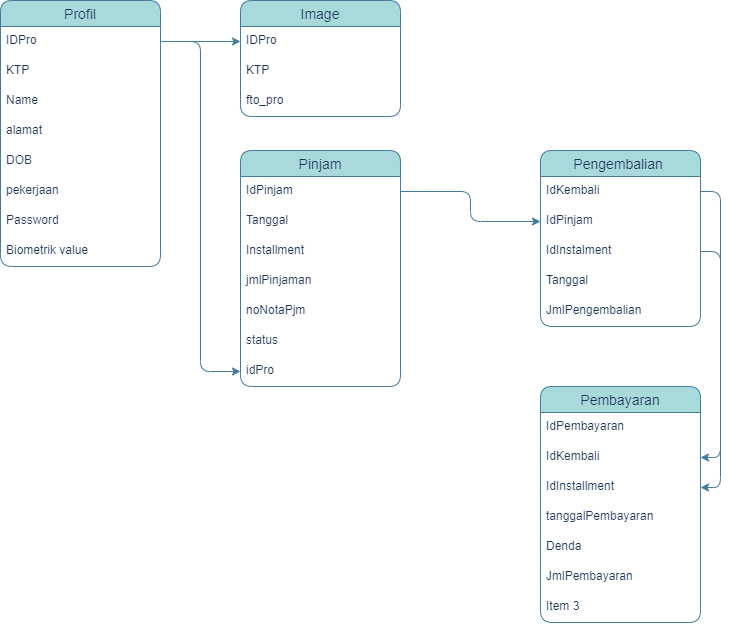

The diagram above was exported from draw.io. Its source (the exported page's mxGraphModel, read from the mxfile embedded in the PNG):
<mxGraphModel dx="1422" dy="729" grid="1" gridSize="10" guides="1" tooltips="1" connect="1" arrows="1" fold="1" page="1" pageScale="1" pageWidth="850" pageHeight="1100" math="0" shadow="0">
  <root>
    <mxCell id="0" />
    <mxCell id="1" parent="0" />
    <mxCell id="2A1O08ep4E16Bo570FC2-1" value="Profil" style="swimlane;fontStyle=0;childLayout=stackLayout;horizontal=1;startSize=26;horizontalStack=0;resizeParent=1;resizeParentMax=0;resizeLast=0;collapsible=1;marginBottom=0;align=center;fontSize=14;rounded=1;strokeColor=#457B9D;fontColor=#1D3557;fillColor=#A8DADC;" vertex="1" parent="1">
      <mxGeometry x="40" y="20" width="160" height="266" as="geometry">
        <mxRectangle x="40" y="20" width="70" height="30" as="alternateBounds" />
      </mxGeometry>
    </mxCell>
    <mxCell id="2A1O08ep4E16Bo570FC2-2" value="IDPro" style="text;strokeColor=none;fillColor=none;spacingLeft=4;spacingRight=4;overflow=hidden;rotatable=0;points=[[0,0.5],[1,0.5]];portConstraint=eastwest;fontSize=12;rounded=1;fontColor=#1D3557;" vertex="1" parent="2A1O08ep4E16Bo570FC2-1">
      <mxGeometry y="26" width="160" height="30" as="geometry" />
    </mxCell>
    <mxCell id="2A1O08ep4E16Bo570FC2-3" value="KTP" style="text;strokeColor=none;fillColor=none;spacingLeft=4;spacingRight=4;overflow=hidden;rotatable=0;points=[[0,0.5],[1,0.5]];portConstraint=eastwest;fontSize=12;rounded=1;fontColor=#1D3557;" vertex="1" parent="2A1O08ep4E16Bo570FC2-1">
      <mxGeometry y="56" width="160" height="30" as="geometry" />
    </mxCell>
    <mxCell id="2A1O08ep4E16Bo570FC2-32" value="Name" style="text;strokeColor=none;fillColor=none;spacingLeft=4;spacingRight=4;overflow=hidden;rotatable=0;points=[[0,0.5],[1,0.5]];portConstraint=eastwest;fontSize=12;rounded=1;fontColor=#1D3557;" vertex="1" parent="2A1O08ep4E16Bo570FC2-1">
      <mxGeometry y="86" width="160" height="30" as="geometry" />
    </mxCell>
    <mxCell id="2A1O08ep4E16Bo570FC2-4" value="alamat " style="text;strokeColor=none;fillColor=none;spacingLeft=4;spacingRight=4;overflow=hidden;rotatable=0;points=[[0,0.5],[1,0.5]];portConstraint=eastwest;fontSize=12;rounded=1;fontColor=#1D3557;" vertex="1" parent="2A1O08ep4E16Bo570FC2-1">
      <mxGeometry y="116" width="160" height="30" as="geometry" />
    </mxCell>
    <mxCell id="2A1O08ep4E16Bo570FC2-33" value="DOB   " style="text;strokeColor=none;fillColor=none;spacingLeft=4;spacingRight=4;overflow=hidden;rotatable=0;points=[[0,0.5],[1,0.5]];portConstraint=eastwest;fontSize=12;rounded=1;fontColor=#1D3557;" vertex="1" parent="2A1O08ep4E16Bo570FC2-1">
      <mxGeometry y="146" width="160" height="30" as="geometry" />
    </mxCell>
    <mxCell id="2A1O08ep4E16Bo570FC2-34" value="pekerjaan" style="text;strokeColor=none;fillColor=none;spacingLeft=4;spacingRight=4;overflow=hidden;rotatable=0;points=[[0,0.5],[1,0.5]];portConstraint=eastwest;fontSize=12;rounded=1;fontColor=#1D3557;" vertex="1" parent="2A1O08ep4E16Bo570FC2-1">
      <mxGeometry y="176" width="160" height="30" as="geometry" />
    </mxCell>
    <mxCell id="2A1O08ep4E16Bo570FC2-36" value="Password" style="text;strokeColor=none;fillColor=none;spacingLeft=4;spacingRight=4;overflow=hidden;rotatable=0;points=[[0,0.5],[1,0.5]];portConstraint=eastwest;fontSize=12;rounded=1;fontColor=#1D3557;" vertex="1" parent="2A1O08ep4E16Bo570FC2-1">
      <mxGeometry y="206" width="160" height="30" as="geometry" />
    </mxCell>
    <mxCell id="2A1O08ep4E16Bo570FC2-35" value="Biometrik value" style="text;strokeColor=none;fillColor=none;spacingLeft=4;spacingRight=4;overflow=hidden;rotatable=0;points=[[0,0.5],[1,0.5]];portConstraint=eastwest;fontSize=12;rounded=1;fontColor=#1D3557;" vertex="1" parent="2A1O08ep4E16Bo570FC2-1">
      <mxGeometry y="236" width="160" height="30" as="geometry" />
    </mxCell>
    <mxCell id="2A1O08ep4E16Bo570FC2-20" value="Image" style="swimlane;fontStyle=0;childLayout=stackLayout;horizontal=1;startSize=26;horizontalStack=0;resizeParent=1;resizeParentMax=0;resizeLast=0;collapsible=1;marginBottom=0;align=center;fontSize=14;rounded=1;strokeColor=#457B9D;fontColor=#1D3557;fillColor=#A8DADC;" vertex="1" parent="1">
      <mxGeometry x="280" y="20" width="160" height="116" as="geometry" />
    </mxCell>
    <mxCell id="2A1O08ep4E16Bo570FC2-21" value="IDPro" style="text;strokeColor=none;fillColor=none;spacingLeft=4;spacingRight=4;overflow=hidden;rotatable=0;points=[[0,0.5],[1,0.5]];portConstraint=eastwest;fontSize=12;rounded=1;fontColor=#1D3557;" vertex="1" parent="2A1O08ep4E16Bo570FC2-20">
      <mxGeometry y="26" width="160" height="30" as="geometry" />
    </mxCell>
    <mxCell id="2A1O08ep4E16Bo570FC2-22" value="KTP" style="text;strokeColor=none;fillColor=none;spacingLeft=4;spacingRight=4;overflow=hidden;rotatable=0;points=[[0,0.5],[1,0.5]];portConstraint=eastwest;fontSize=12;rounded=1;fontColor=#1D3557;" vertex="1" parent="2A1O08ep4E16Bo570FC2-20">
      <mxGeometry y="56" width="160" height="30" as="geometry" />
    </mxCell>
    <mxCell id="2A1O08ep4E16Bo570FC2-23" value="fto_pro" style="text;strokeColor=none;fillColor=none;spacingLeft=4;spacingRight=4;overflow=hidden;rotatable=0;points=[[0,0.5],[1,0.5]];portConstraint=eastwest;fontSize=12;rounded=1;fontColor=#1D3557;" vertex="1" parent="2A1O08ep4E16Bo570FC2-20">
      <mxGeometry y="86" width="160" height="30" as="geometry" />
    </mxCell>
    <mxCell id="2A1O08ep4E16Bo570FC2-43" value="Pinjam" style="swimlane;fontStyle=0;childLayout=stackLayout;horizontal=1;startSize=26;horizontalStack=0;resizeParent=1;resizeParentMax=0;resizeLast=0;collapsible=1;marginBottom=0;align=center;fontSize=14;rounded=1;strokeColor=#457B9D;fontColor=#1D3557;fillColor=#A8DADC;" vertex="1" parent="1">
      <mxGeometry x="280" y="170" width="160" height="236" as="geometry" />
    </mxCell>
    <mxCell id="2A1O08ep4E16Bo570FC2-44" value="IdPinjam" style="text;strokeColor=none;fillColor=none;spacingLeft=4;spacingRight=4;overflow=hidden;rotatable=0;points=[[0,0.5],[1,0.5]];portConstraint=eastwest;fontSize=12;rounded=1;fontColor=#1D3557;" vertex="1" parent="2A1O08ep4E16Bo570FC2-43">
      <mxGeometry y="26" width="160" height="30" as="geometry" />
    </mxCell>
    <mxCell id="2A1O08ep4E16Bo570FC2-45" value="Tanggal " style="text;strokeColor=none;fillColor=none;spacingLeft=4;spacingRight=4;overflow=hidden;rotatable=0;points=[[0,0.5],[1,0.5]];portConstraint=eastwest;fontSize=12;rounded=1;fontColor=#1D3557;" vertex="1" parent="2A1O08ep4E16Bo570FC2-43">
      <mxGeometry y="56" width="160" height="30" as="geometry" />
    </mxCell>
    <mxCell id="2A1O08ep4E16Bo570FC2-47" value="Installment" style="text;strokeColor=none;fillColor=none;spacingLeft=4;spacingRight=4;overflow=hidden;rotatable=0;points=[[0,0.5],[1,0.5]];portConstraint=eastwest;fontSize=12;rounded=1;fontColor=#1D3557;" vertex="1" parent="2A1O08ep4E16Bo570FC2-43">
      <mxGeometry y="86" width="160" height="30" as="geometry" />
    </mxCell>
    <mxCell id="2A1O08ep4E16Bo570FC2-57" value="jmlPinjaman" style="text;strokeColor=none;fillColor=none;spacingLeft=4;spacingRight=4;overflow=hidden;rotatable=0;points=[[0,0.5],[1,0.5]];portConstraint=eastwest;fontSize=12;rounded=1;fontColor=#1D3557;" vertex="1" parent="2A1O08ep4E16Bo570FC2-43">
      <mxGeometry y="116" width="160" height="30" as="geometry" />
    </mxCell>
    <mxCell id="2A1O08ep4E16Bo570FC2-68" value="noNotaPjm" style="text;strokeColor=none;fillColor=none;spacingLeft=4;spacingRight=4;overflow=hidden;rotatable=0;points=[[0,0.5],[1,0.5]];portConstraint=eastwest;fontSize=12;rounded=1;fontColor=#1D3557;" vertex="1" parent="2A1O08ep4E16Bo570FC2-43">
      <mxGeometry y="146" width="160" height="30" as="geometry" />
    </mxCell>
    <mxCell id="2A1O08ep4E16Bo570FC2-69" value="status" style="text;strokeColor=none;fillColor=none;spacingLeft=4;spacingRight=4;overflow=hidden;rotatable=0;points=[[0,0.5],[1,0.5]];portConstraint=eastwest;fontSize=12;rounded=1;fontColor=#1D3557;" vertex="1" parent="2A1O08ep4E16Bo570FC2-43">
      <mxGeometry y="176" width="160" height="30" as="geometry" />
    </mxCell>
    <mxCell id="2A1O08ep4E16Bo570FC2-48" value="idPro" style="text;strokeColor=none;fillColor=none;spacingLeft=4;spacingRight=4;overflow=hidden;rotatable=0;points=[[0,0.5],[1,0.5]];portConstraint=eastwest;fontSize=12;rounded=1;fontColor=#1D3557;" vertex="1" parent="2A1O08ep4E16Bo570FC2-43">
      <mxGeometry y="206" width="160" height="30" as="geometry" />
    </mxCell>
    <mxCell id="2A1O08ep4E16Bo570FC2-53" value="Pengembalian " style="swimlane;fontStyle=0;childLayout=stackLayout;horizontal=1;startSize=26;horizontalStack=0;resizeParent=1;resizeParentMax=0;resizeLast=0;collapsible=1;marginBottom=0;align=center;fontSize=14;rounded=1;strokeColor=#457B9D;fontColor=#1D3557;fillColor=#A8DADC;" vertex="1" parent="1">
      <mxGeometry x="580" y="170" width="160" height="176" as="geometry" />
    </mxCell>
    <mxCell id="2A1O08ep4E16Bo570FC2-54" value="IdKembali" style="text;strokeColor=none;fillColor=none;spacingLeft=4;spacingRight=4;overflow=hidden;rotatable=0;points=[[0,0.5],[1,0.5]];portConstraint=eastwest;fontSize=12;rounded=1;fontColor=#1D3557;" vertex="1" parent="2A1O08ep4E16Bo570FC2-53">
      <mxGeometry y="26" width="160" height="30" as="geometry" />
    </mxCell>
    <mxCell id="2A1O08ep4E16Bo570FC2-55" value="IdPinjam" style="text;strokeColor=none;fillColor=none;spacingLeft=4;spacingRight=4;overflow=hidden;rotatable=0;points=[[0,0.5],[1,0.5]];portConstraint=eastwest;fontSize=12;rounded=1;fontColor=#1D3557;" vertex="1" parent="2A1O08ep4E16Bo570FC2-53">
      <mxGeometry y="56" width="160" height="30" as="geometry" />
    </mxCell>
    <mxCell id="2A1O08ep4E16Bo570FC2-58" value="IdInstalment" style="text;strokeColor=none;fillColor=none;spacingLeft=4;spacingRight=4;overflow=hidden;rotatable=0;points=[[0,0.5],[1,0.5]];portConstraint=eastwest;fontSize=12;rounded=1;fontColor=#1D3557;" vertex="1" parent="2A1O08ep4E16Bo570FC2-53">
      <mxGeometry y="86" width="160" height="30" as="geometry" />
    </mxCell>
    <mxCell id="2A1O08ep4E16Bo570FC2-59" value="Tanggal" style="text;strokeColor=none;fillColor=none;spacingLeft=4;spacingRight=4;overflow=hidden;rotatable=0;points=[[0,0.5],[1,0.5]];portConstraint=eastwest;fontSize=12;rounded=1;fontColor=#1D3557;" vertex="1" parent="2A1O08ep4E16Bo570FC2-53">
      <mxGeometry y="116" width="160" height="30" as="geometry" />
    </mxCell>
    <mxCell id="2A1O08ep4E16Bo570FC2-56" value="JmlPengembalian" style="text;strokeColor=none;fillColor=none;spacingLeft=4;spacingRight=4;overflow=hidden;rotatable=0;points=[[0,0.5],[1,0.5]];portConstraint=eastwest;fontSize=12;rounded=1;fontColor=#1D3557;" vertex="1" parent="2A1O08ep4E16Bo570FC2-53">
      <mxGeometry y="146" width="160" height="30" as="geometry" />
    </mxCell>
    <mxCell id="2A1O08ep4E16Bo570FC2-60" value="Pembayaran" style="swimlane;fontStyle=0;childLayout=stackLayout;horizontal=1;startSize=26;horizontalStack=0;resizeParent=1;resizeParentMax=0;resizeLast=0;collapsible=1;marginBottom=0;align=center;fontSize=14;rounded=1;strokeColor=#457B9D;fontColor=#1D3557;fillColor=#A8DADC;" vertex="1" parent="1">
      <mxGeometry x="580" y="406" width="160" height="236" as="geometry" />
    </mxCell>
    <mxCell id="2A1O08ep4E16Bo570FC2-61" value="IdPembayaran" style="text;strokeColor=none;fillColor=none;spacingLeft=4;spacingRight=4;overflow=hidden;rotatable=0;points=[[0,0.5],[1,0.5]];portConstraint=eastwest;fontSize=12;rounded=1;fontColor=#1D3557;" vertex="1" parent="2A1O08ep4E16Bo570FC2-60">
      <mxGeometry y="26" width="160" height="30" as="geometry" />
    </mxCell>
    <mxCell id="2A1O08ep4E16Bo570FC2-62" value="IdKembali" style="text;strokeColor=none;fillColor=none;spacingLeft=4;spacingRight=4;overflow=hidden;rotatable=0;points=[[0,0.5],[1,0.5]];portConstraint=eastwest;fontSize=12;rounded=1;fontColor=#1D3557;" vertex="1" parent="2A1O08ep4E16Bo570FC2-60">
      <mxGeometry y="56" width="160" height="30" as="geometry" />
    </mxCell>
    <mxCell id="2A1O08ep4E16Bo570FC2-64" value="IdInstallment" style="text;strokeColor=none;fillColor=none;spacingLeft=4;spacingRight=4;overflow=hidden;rotatable=0;points=[[0,0.5],[1,0.5]];portConstraint=eastwest;fontSize=12;rounded=1;fontColor=#1D3557;" vertex="1" parent="2A1O08ep4E16Bo570FC2-60">
      <mxGeometry y="86" width="160" height="30" as="geometry" />
    </mxCell>
    <mxCell id="2A1O08ep4E16Bo570FC2-65" value="tanggalPembayaran" style="text;strokeColor=none;fillColor=none;spacingLeft=4;spacingRight=4;overflow=hidden;rotatable=0;points=[[0,0.5],[1,0.5]];portConstraint=eastwest;fontSize=12;rounded=1;fontColor=#1D3557;" vertex="1" parent="2A1O08ep4E16Bo570FC2-60">
      <mxGeometry y="116" width="160" height="30" as="geometry" />
    </mxCell>
    <mxCell id="2A1O08ep4E16Bo570FC2-66" value="Denda" style="text;strokeColor=none;fillColor=none;spacingLeft=4;spacingRight=4;overflow=hidden;rotatable=0;points=[[0,0.5],[1,0.5]];portConstraint=eastwest;fontSize=12;rounded=1;fontColor=#1D3557;" vertex="1" parent="2A1O08ep4E16Bo570FC2-60">
      <mxGeometry y="146" width="160" height="30" as="geometry" />
    </mxCell>
    <mxCell id="2A1O08ep4E16Bo570FC2-67" value="JmlPembayaran" style="text;strokeColor=none;fillColor=none;spacingLeft=4;spacingRight=4;overflow=hidden;rotatable=0;points=[[0,0.5],[1,0.5]];portConstraint=eastwest;fontSize=12;rounded=1;fontColor=#1D3557;" vertex="1" parent="2A1O08ep4E16Bo570FC2-60">
      <mxGeometry y="176" width="160" height="30" as="geometry" />
    </mxCell>
    <mxCell id="2A1O08ep4E16Bo570FC2-63" value="Item 3" style="text;strokeColor=none;fillColor=none;spacingLeft=4;spacingRight=4;overflow=hidden;rotatable=0;points=[[0,0.5],[1,0.5]];portConstraint=eastwest;fontSize=12;rounded=1;fontColor=#1D3557;" vertex="1" parent="2A1O08ep4E16Bo570FC2-60">
      <mxGeometry y="206" width="160" height="30" as="geometry" />
    </mxCell>
    <mxCell id="2A1O08ep4E16Bo570FC2-70" style="edgeStyle=orthogonalEdgeStyle;rounded=1;orthogonalLoop=1;jettySize=auto;html=1;exitX=1;exitY=0.5;exitDx=0;exitDy=0;entryX=0;entryY=0.5;entryDx=0;entryDy=0;strokeColor=#457B9D;fontColor=#1D3557;fillColor=#A8DADC;" edge="1" parent="1" source="2A1O08ep4E16Bo570FC2-2" target="2A1O08ep4E16Bo570FC2-21">
      <mxGeometry relative="1" as="geometry" />
    </mxCell>
    <mxCell id="2A1O08ep4E16Bo570FC2-71" style="edgeStyle=orthogonalEdgeStyle;rounded=1;orthogonalLoop=1;jettySize=auto;html=1;exitX=1;exitY=0.5;exitDx=0;exitDy=0;strokeColor=#457B9D;fontColor=#1D3557;fillColor=#A8DADC;" edge="1" parent="1" source="2A1O08ep4E16Bo570FC2-2" target="2A1O08ep4E16Bo570FC2-48">
      <mxGeometry relative="1" as="geometry" />
    </mxCell>
    <mxCell id="2A1O08ep4E16Bo570FC2-72" style="edgeStyle=orthogonalEdgeStyle;rounded=1;orthogonalLoop=1;jettySize=auto;html=1;exitX=1;exitY=0.5;exitDx=0;exitDy=0;entryX=0;entryY=0.5;entryDx=0;entryDy=0;strokeColor=#457B9D;fontColor=#1D3557;fillColor=#A8DADC;" edge="1" parent="1" source="2A1O08ep4E16Bo570FC2-44" target="2A1O08ep4E16Bo570FC2-55">
      <mxGeometry relative="1" as="geometry" />
    </mxCell>
    <mxCell id="2A1O08ep4E16Bo570FC2-74" style="edgeStyle=orthogonalEdgeStyle;rounded=1;orthogonalLoop=1;jettySize=auto;html=1;exitX=1;exitY=0.5;exitDx=0;exitDy=0;strokeColor=#457B9D;fontColor=#1D3557;fillColor=#A8DADC;" edge="1" parent="1" source="2A1O08ep4E16Bo570FC2-54" target="2A1O08ep4E16Bo570FC2-62">
      <mxGeometry relative="1" as="geometry" />
    </mxCell>
    <mxCell id="2A1O08ep4E16Bo570FC2-75" style="edgeStyle=orthogonalEdgeStyle;rounded=1;orthogonalLoop=1;jettySize=auto;html=1;exitX=1;exitY=0.5;exitDx=0;exitDy=0;entryX=1;entryY=0.5;entryDx=0;entryDy=0;strokeColor=#457B9D;fontColor=#1D3557;fillColor=#A8DADC;" edge="1" parent="1" source="2A1O08ep4E16Bo570FC2-58" target="2A1O08ep4E16Bo570FC2-64">
      <mxGeometry relative="1" as="geometry" />
    </mxCell>
  </root>
</mxGraphModel>